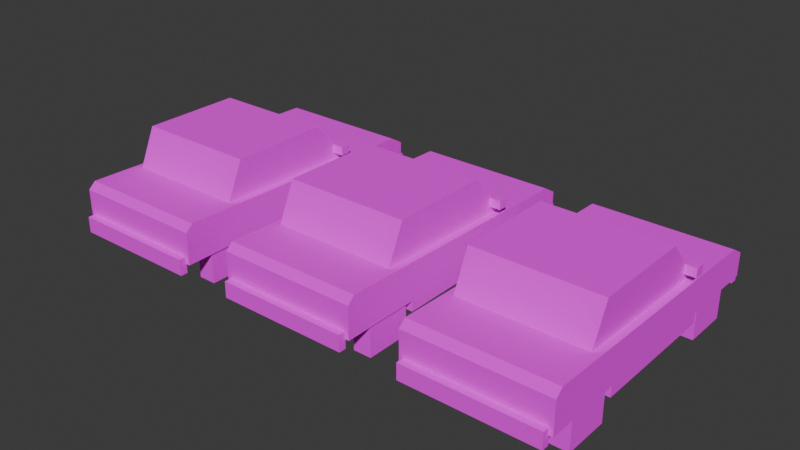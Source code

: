 # Source: car.blend  (saved by Blender 5.2.45; exported with 4.5.12 LTS)
import bpy
from mathutils import Matrix  # noqa: F401  (used for matrix-valued properties, if any)

bpy.ops.wm.read_factory_settings(use_empty=True)
scene = bpy.context.scene
scene.name = 'Scene'

# ---- collections
col_collection = bpy.data.collections.new('Collection'); scene.collection.children.link(col_collection)
col_bloxov = bpy.data.collections.new('Bloxov'); scene.collection.children.link(col_bloxov)

# ---- images (referenced by path relative to the original .blend; pixels are not part of the script)
import os
ASSET_DIR = os.environ.get("B2B_ASSET_DIR", "")  # directory of the original .blend (textures are referenced by path, not embedded)
HERE = os.path.dirname(os.path.abspath(__file__))  # packed textures are extracted next to this script under _unpacked/

def load_image(name, relpath, width, height, colorspace="sRGB"):
    """Load a texture the original file referenced (path relative to the .blend, or extracted next to this script)."""
    p = next((c for c in (os.path.join(HERE, relpath), os.path.join(ASSET_DIR, relpath)) if relpath and os.path.exists(c)), "")
    if p:
        img = bpy.data.images.load(p, check_existing=True)
        img.name = name
    else:  # same state as the original file: an image datablock whose file is absent (Cycles renders it pink)
        img = bpy.data.images.new(name, width, height)
        img.source = "FILE"
        img.filepath = "//" + (relpath or name)
    img.colorspace_settings.name = colorspace
    return img
img_car_red = load_image('car_red', 'textures/car_red.png', 1024, 1024, 'sRGB')
img_car_blue = load_image('car_blue', 'textures/car_blue.png', 1024, 1024, 'sRGB')
img_car_rust = load_image('car_rust', 'textures/car_rust.png', 1024, 1024, 'sRGB')

# ---- materials (node trees are filled in below, after node groups)
mat_car_red_mat = bpy.data.materials.new('car_red_mat')
mat_car_red_mat.diffuse_color = (0.6902, 0.2275, 0.1804, 1.0)
mat_car_blue_mat = bpy.data.materials.new('car_blue_mat')
mat_car_blue_mat.diffuse_color = (0.2431, 0.4275, 0.549, 1.0)
mat_car_rust_mat = bpy.data.materials.new('car_rust_mat')
mat_car_rust_mat.diffuse_color = (0.5412, 0.2471, 0.1216, 1.0)

# ---- material node trees
mat_car_red_mat.use_nodes = True; mat_car_red_mat.node_tree.nodes.clear()
_N = mat_car_red_mat.node_tree.nodes; _L = mat_car_red_mat.node_tree.links
n0 = _N.new('ShaderNodeBsdfPrincipled'); n0.name = 'Principled BSDF'; n0.location = (-200, 100)
n0.inputs[2].default_value = 1.0
n0.inputs[10].default_value = 0.005
n1 = _N.new('ShaderNodeOutputMaterial'); n1.name = 'Material Output'; n1.location = (200, 100)
n2 = _N.new('ShaderNodeTexImage'); n2.name = 'Image Texture'; n2.location = (-500, 100)
n2.image = img_car_red
n2.interpolation = 'Closest'
_L.new(n0.outputs[0], n1.inputs[0])
_L.new(n2.outputs[0], n0.inputs[0])
n1.is_active_output = True
mat_car_blue_mat.use_nodes = True; mat_car_blue_mat.node_tree.nodes.clear()
_N = mat_car_blue_mat.node_tree.nodes; _L = mat_car_blue_mat.node_tree.links
n0 = _N.new('ShaderNodeBsdfPrincipled'); n0.name = 'Principled BSDF'; n0.location = (-200, 100)
n0.inputs[2].default_value = 1.0
n0.inputs[10].default_value = 0.005
n1 = _N.new('ShaderNodeOutputMaterial'); n1.name = 'Material Output'; n1.location = (200, 100)
n2 = _N.new('ShaderNodeTexImage'); n2.name = 'Image Texture'; n2.location = (-500, 100)
n2.image = img_car_blue
n2.interpolation = 'Closest'
_L.new(n0.outputs[0], n1.inputs[0])
_L.new(n2.outputs[0], n0.inputs[0])
n1.is_active_output = True
mat_car_rust_mat.use_nodes = True; mat_car_rust_mat.node_tree.nodes.clear()
_N = mat_car_rust_mat.node_tree.nodes; _L = mat_car_rust_mat.node_tree.links
n0 = _N.new('ShaderNodeBsdfPrincipled'); n0.name = 'Principled BSDF'; n0.location = (-200, 100)
n0.inputs[2].default_value = 1.0
n0.inputs[10].default_value = 0.005
n1 = _N.new('ShaderNodeOutputMaterial'); n1.name = 'Material Output'; n1.location = (200, 100)
n2 = _N.new('ShaderNodeTexImage'); n2.name = 'Image Texture'; n2.location = (-500, 100)
n2.image = img_car_rust
n2.interpolation = 'Closest'
_L.new(n0.outputs[0], n1.inputs[0])
_L.new(n2.outputs[0], n0.inputs[0])
n1.is_active_output = True

# ---- world
world_world = bpy.data.worlds.new('World'); scene.world = world_world
world_world.use_nodes = True; world_world.node_tree.nodes.clear()
_N = world_world.node_tree.nodes; _L = world_world.node_tree.links
n0 = _N.new('ShaderNodeOutputWorld'); n0.name = 'World Output'; n0.location = (200, 100)
n1 = _N.new('ShaderNodeBackground'); n1.name = 'Background'; n1.location = (-200, 100)
n1.inputs[0].default_value = (0.05088, 0.05088, 0.05088, 1.0)
_L.new(n1.outputs[0], n0.inputs[0])
n0.is_active_output = True
world_world.color = (0.05088, 0.05088, 0.05088)
world_world.sun_shadow_jitter_overblur = 0.0

# ---- meshes
me_ref_player = bpy.data.meshes.new('REF_Player')
me_ref_player.from_pydata([(-0.4, -0.4, 0.0), (-0.4, -0.4, 1.8), (-0.4, 0.4, 0.0), (-0.4, 0.4, 1.8), (0.4, -0.4, 0.0), (0.4, -0.4, 1.8), (0.4, 0.4, 0.0), (0.4, 0.4, 1.8)], [], [(0, 1, 3, 2), (2, 3, 7, 6), (6, 7, 5, 4), (4, 5, 1, 0), (2, 6, 4, 0), (7, 3, 1, 5)])
me_ref_player.update()
me_car_red = bpy.data.meshes.new('car_red')
me_car_red.from_pydata([(-0.95, -2.0, 0.42), (-0.95, 2.0, 0.42), (-0.95, 2.0, 0.74), (-0.95, 1.8, 0.86), (-0.95, -1.9, 0.95), (-0.95, -2.0, 0.86), (0.95, -2.0, 0.42), (0.95, 2.0, 0.42), (0.95, 2.0, 0.74), (0.95, 1.8, 0.86), (0.95, -1.9, 0.95), (0.95, -2.0, 0.86), (-0.95, -0.92, 0.28), (-0.95, -0.92, 0.42), (-0.95, 0.92, 0.28), (-0.95, 0.92, 0.42), (0.95, -0.92, 0.28), (0.95, -0.92, 0.42), (0.95, 0.92, 0.28), (0.95, 0.92, 0.42), (-0.85, -1.25, 0.85), (-0.85, 0.95, 0.85), (-0.85, 0.4, 1.45), (-0.85, -0.98, 1.45), (0.85, -1.25, 0.85), (0.85, 0.95, 0.85), (0.85, 0.4, 1.45), (0.85, -0.98, 1.45), (-0.9, -2.1, 0.3), (-0.9, -2.1, 0.52), (-0.9, -2.0, 0.3), (-0.9, -2.0, 0.52), (0.9, -2.1, 0.3), (0.9, -2.1, 0.52), (0.9, -2.0, 0.3), (0.9, -2.0, 0.52), (-1.0, 0.7, 0.98), (-1.0, 0.7, 1.1), (-1.0, 0.84, 0.98), (-1.0, 0.84, 1.1), (-0.85, 0.7, 0.98), (-0.85, 0.7, 1.1), (-0.85, 0.84, 0.98), (-0.85, 0.84, 1.1), (-0.9, 2.0, 0.3), (-0.9, 2.0, 0.52), (-0.9, 2.1, 0.3), (-0.9, 2.1, 0.52), (0.9, 2.0, 0.3), (0.9, 2.0, 0.52), (0.9, 2.1, 0.3), (0.9, 2.1, 0.52), (0.85, 0.7, 0.98), (0.85, 0.7, 1.1), (0.85, 0.84, 0.98), (0.85, 0.84, 1.1), (1.0, 0.7, 0.98), (1.0, 0.7, 1.1), (1.0, 0.84, 0.98), (1.0, 0.84, 1.1), (-0.93, -1.63, 0.0), (-0.93, -1.63, 0.62), (-0.93, -1.01, 0.0), (-0.93, -1.01, 0.62), (-0.68, -1.63, 0.0), (-0.68, -1.63, 0.62), (-0.68, -1.01, 0.0), (-0.68, -1.01, 0.62), (0.68, -1.63, 0.0), (0.68, -1.63, 0.62), (0.68, -1.01, 0.0), (0.68, -1.01, 0.62), (0.93, -1.63, 0.0), (0.93, -1.63, 0.62), (0.93, -1.01, 0.0), (0.93, -1.01, 0.62), (-0.93, 1.01, 0.0), (-0.93, 1.01, 0.62), (-0.93, 1.63, 0.0), (-0.93, 1.63, 0.62), (-0.68, 1.01, 0.0), (-0.68, 1.01, 0.62), (-0.68, 1.63, 0.0), (-0.68, 1.63, 0.62), (0.68, 1.01, 0.0), (0.68, 1.01, 0.62), (0.68, 1.63, 0.0), (0.68, 1.63, 0.62), (0.93, 1.01, 0.0), (0.93, 1.01, 0.62), (0.93, 1.63, 0.0), (0.93, 1.63, 0.62)], [], [(6, 7, 8, 9, 10, 11), (5, 4, 3, 2, 1, 0), (0, 1, 7, 6), (1, 2, 8, 7), (2, 3, 9, 8), (3, 4, 10, 9), (4, 5, 11, 10), (5, 0, 6, 11), (12, 13, 15, 14), (14, 15, 19, 18), (18, 19, 17, 16), (16, 17, 13, 12), (14, 18, 16, 12), (19, 15, 13, 17), (24, 25, 26, 27), (23, 22, 21, 20), (20, 21, 25, 24), (21, 22, 26, 25), (22, 23, 27, 26), (23, 20, 24, 27), (28, 29, 31, 30), (30, 31, 35, 34), (34, 35, 33, 32), (32, 33, 29, 28), (30, 34, 32, 28), (35, 31, 29, 33), (36, 37, 39, 38), (38, 39, 43, 42), (42, 43, 41, 40), (40, 41, 37, 36), (38, 42, 40, 36), (43, 39, 37, 41), (44, 45, 47, 46), (46, 47, 51, 50), (50, 51, 49, 48), (48, 49, 45, 44), (46, 50, 48, 44), (51, 47, 45, 49), (52, 53, 55, 54), (54, 55, 59, 58), (58, 59, 57, 56), (56, 57, 53, 52), (54, 58, 56, 52), (59, 55, 53, 57), (60, 61, 63, 62), (62, 63, 67, 66), (66, 67, 65, 64), (64, 65, 61, 60), (62, 66, 64, 60), (67, 63, 61, 65), (68, 69, 71, 70), (70, 71, 75, 74), (74, 75, 73, 72), (72, 73, 69, 68), (70, 74, 72, 68), (75, 71, 69, 73), (76, 77, 79, 78), (78, 79, 83, 82), (82, 83, 81, 80), (80, 81, 77, 76), (78, 82, 80, 76), (83, 79, 77, 81), (84, 85, 87, 86), (86, 87, 91, 90), (90, 91, 89, 88), (88, 89, 85, 84), (86, 90, 88, 84), (91, 87, 85, 89)])
_uv = me_car_red.uv_layers.new(name='UVMap')
_uv.uv.foreach_set('vector', [0.013, 0.05257, 0.512, 0.05257, 0.512, 0.09249, 0.487, 0.1075, 0.02547, 0.1187, 0.013, 0.1075, 0.512, 0.1075, 0.4995, 0.1187, 0.03795, 0.1075, 0.013, 0.09249, 0.013, 0.05257, 0.512, 0.05257, 0.325, 0.4812, 0.325, 0.4812, 0.325, 0.4812, 0.325, 0.4812, 0.2373, 0.2869, 0.2373, 0.3268, 0.0002375, 0.3268, 0.0002375, 0.2869, 0.5471, 0.5125, 0.5471, 0.4875, 0.7841, 0.4875, 0.7841, 0.5125, 0.5471, 0.487, 0.5471, 0.02546, 0.7841, 0.02546, 0.7841, 0.487, 0.5471, 0.02499, 0.5471, 0.01251, 0.7841, 0.01251, 0.7841, 0.02499, 0.258, 0.3418, 0.258, 0.2869, 0.4951, 0.2869, 0.4951, 0.3418, 0.3773, 0.03502, 0.3773, 0.05248, 0.1477, 0.05248, 0.1477, 0.03502, 0.2373, 0.2694, 0.2373, 0.2869, 0.0002375, 0.2869, 0.0002375, 0.2694, 0.3773, 0.03502, 0.3773, 0.05248, 0.1477, 0.05248, 0.1477, 0.03502, 0.4951, 0.2694, 0.4951, 0.2869, 0.258, 0.2869, 0.258, 0.2694, 0.325, 0.4812, 0.325, 0.4812, 0.325, 0.4812, 0.325, 0.4812, 0.7841, 0.3773, 0.5471, 0.3773, 0.5471, 0.1477, 0.7841, 0.1477, 0.1065, 0.1063, 0.381, 0.1063, 0.3123, 0.1812, 0.1402, 0.1812, 0.3848, 0.1812, 0.2127, 0.1812, 0.144, 0.1063, 0.4185, 0.1063, 0.325, 0.4812, 0.325, 0.4812, 0.325, 0.4812, 0.325, 0.4812, 0.2248, 0.3407, 0.2248, 0.4155, 0.01271, 0.4155, 0.01271, 0.3407, 0.5596, 0.3123, 0.5596, 0.1402, 0.7717, 0.1402, 0.7717, 0.3123, 0.2705, 0.4155, 0.2705, 0.3407, 0.4826, 0.3407, 0.4826, 0.4155, 0.1593, 0.4688, 0.1593, 0.4962, 0.1593, 0.4962, 0.1593, 0.4688, 0.1594, 0.4688, 0.1594, 0.4962, 0.2702, 0.4962, 0.2702, 0.4688, 0.2704, 0.4688, 0.2704, 0.4962, 0.2704, 0.4962, 0.2704, 0.4688, 0.2702, 0.4688, 0.2702, 0.4962, 0.1594, 0.4962, 0.1594, 0.4688, 0.1594, 0.5273, 0.2702, 0.5273, 0.2702, 0.5273, 0.1594, 0.5273, 0.2702, 0.5273, 0.1594, 0.5273, 0.1594, 0.5273, 0.2702, 0.5273, 0.325, 0.4812, 0.325, 0.4812, 0.325, 0.4812, 0.325, 0.4812, 0.325, 0.4812, 0.325, 0.4812, 0.325, 0.4812, 0.325, 0.4812, 0.325, 0.4812, 0.325, 0.4812, 0.325, 0.4812, 0.325, 0.4812, 0.325, 0.4812, 0.325, 0.4812, 0.325, 0.4812, 0.325, 0.4812, 0.325, 0.4812, 0.325, 0.4812, 0.325, 0.4812, 0.325, 0.4812, 0.325, 0.4812, 0.325, 0.4812, 0.325, 0.4812, 0.325, 0.4812, 0.1593, 0.4688, 0.1593, 0.4962, 0.1593, 0.4962, 0.1593, 0.4688, 0.1594, 0.4688, 0.1594, 0.4962, 0.2702, 0.4962, 0.2702, 0.4688, 0.2704, 0.4688, 0.2704, 0.4962, 0.2704, 0.4962, 0.2704, 0.4688, 0.2702, 0.4688, 0.2702, 0.4962, 0.1594, 0.4962, 0.1594, 0.4688, 0.1594, 0.5273, 0.2702, 0.5273, 0.2702, 0.5273, 0.1594, 0.5273, 0.2702, 0.5273, 0.1594, 0.5273, 0.1594, 0.5273, 0.2702, 0.5273, 0.325, 0.4812, 0.325, 0.4812, 0.325, 0.4812, 0.325, 0.4812, 0.325, 0.4812, 0.325, 0.4812, 0.325, 0.4812, 0.325, 0.4812, 0.325, 0.4812, 0.325, 0.4812, 0.325, 0.4812, 0.325, 0.4812, 0.325, 0.4812, 0.325, 0.4812, 0.325, 0.4812, 0.325, 0.4812, 0.325, 0.4812, 0.325, 0.4812, 0.325, 0.4812, 0.325, 0.4812, 0.325, 0.4812, 0.325, 0.4812, 0.325, 0.4812, 0.325, 0.4812, 0.02383, 0.4926, 0.02383, 0.5699, 0.1012, 0.5699, 0.1012, 0.4926, 0.00625, 0.475, 0.00625, 0.475, 0.00625, 0.475, 0.00625, 0.475, 0.1012, 0.4926, 0.1012, 0.5699, 0.02383, 0.5699, 0.02383, 0.4926, 0.00625, 0.475, 0.00625, 0.475, 0.00625, 0.475, 0.00625, 0.475, 0.00625, 0.475, 0.00625, 0.475, 0.00625, 0.475, 0.00625, 0.475, 0.00625, 0.475, 0.00625, 0.475, 0.00625, 0.475, 0.00625, 0.475, 0.02383, 0.4926, 0.02383, 0.5699, 0.1012, 0.5699, 0.1012, 0.4926, 0.00625, 0.475, 0.00625, 0.475, 0.00625, 0.475, 0.00625, 0.475, 0.1012, 0.4926, 0.1012, 0.5699, 0.02383, 0.5699, 0.02383, 0.4926, 0.00625, 0.475, 0.00625, 0.475, 0.00625, 0.475, 0.00625, 0.475, 0.00625, 0.475, 0.00625, 0.475, 0.00625, 0.475, 0.00625, 0.475, 0.00625, 0.475, 0.00625, 0.475, 0.00625, 0.475, 0.00625, 0.475, 0.02383, 0.4926, 0.02383, 0.5699, 0.1012, 0.5699, 0.1012, 0.4926, 0.00625, 0.475, 0.00625, 0.475, 0.00625, 0.475, 0.00625, 0.475, 0.1012, 0.4926, 0.1012, 0.5699, 0.02383, 0.5699, 0.02383, 0.4926, 0.00625, 0.475, 0.00625, 0.475, 0.00625, 0.475, 0.00625, 0.475, 0.00625, 0.475, 0.00625, 0.475, 0.00625, 0.475, 0.00625, 0.475, 0.00625, 0.475, 0.00625, 0.475, 0.00625, 0.475, 0.00625, 0.475, 0.02383, 0.4926, 0.02383, 0.5699, 0.1012, 0.5699, 0.1012, 0.4926, 0.00625, 0.475, 0.00625, 0.475, 0.00625, 0.475, 0.00625, 0.475, 0.1012, 0.4926, 0.1012, 0.5699, 0.02383, 0.5699, 0.02383, 0.4926, 0.00625, 0.475, 0.00625, 0.475, 0.00625, 0.475, 0.00625, 0.475, 0.00625, 0.475, 0.00625, 0.475, 0.00625, 0.475, 0.00625, 0.475, 0.00625, 0.475, 0.00625, 0.475, 0.00625, 0.475, 0.00625, 0.475])
me_car_red.materials.append(mat_car_red_mat)
me_car_red.update()
me_car_blue = bpy.data.meshes.new('car_blue')
me_car_blue.from_pydata([(-0.95, -2.0, 0.42), (-0.95, 2.0, 0.42), (-0.95, 2.0, 0.74), (-0.95, 1.8, 0.86), (-0.95, -1.9, 0.95), (-0.95, -2.0, 0.86), (0.95, -2.0, 0.42), (0.95, 2.0, 0.42), (0.95, 2.0, 0.74), (0.95, 1.8, 0.86), (0.95, -1.9, 0.95), (0.95, -2.0, 0.86), (-0.95, -0.92, 0.28), (-0.95, -0.92, 0.42), (-0.95, 0.92, 0.28), (-0.95, 0.92, 0.42), (0.95, -0.92, 0.28), (0.95, -0.92, 0.42), (0.95, 0.92, 0.28), (0.95, 0.92, 0.42), (-0.85, -1.25, 0.85), (-0.85, 0.95, 0.85), (-0.85, 0.4, 1.45), (-0.85, -0.98, 1.45), (0.85, -1.25, 0.85), (0.85, 0.95, 0.85), (0.85, 0.4, 1.45), (0.85, -0.98, 1.45), (-0.9, -2.1, 0.3), (-0.9, -2.1, 0.52), (-0.9, -2.0, 0.3), (-0.9, -2.0, 0.52), (0.9, -2.1, 0.3), (0.9, -2.1, 0.52), (0.9, -2.0, 0.3), (0.9, -2.0, 0.52), (-1.0, 0.7, 0.98), (-1.0, 0.7, 1.1), (-1.0, 0.84, 0.98), (-1.0, 0.84, 1.1), (-0.85, 0.7, 0.98), (-0.85, 0.7, 1.1), (-0.85, 0.84, 0.98), (-0.85, 0.84, 1.1), (-0.9, 2.0, 0.3), (-0.9, 2.0, 0.52), (-0.9, 2.1, 0.3), (-0.9, 2.1, 0.52), (0.9, 2.0, 0.3), (0.9, 2.0, 0.52), (0.9, 2.1, 0.3), (0.9, 2.1, 0.52), (0.85, 0.7, 0.98), (0.85, 0.7, 1.1), (0.85, 0.84, 0.98), (0.85, 0.84, 1.1), (1.0, 0.7, 0.98), (1.0, 0.7, 1.1), (1.0, 0.84, 0.98), (1.0, 0.84, 1.1), (-0.93, -1.63, 0.0), (-0.93, -1.63, 0.62), (-0.93, -1.01, 0.0), (-0.93, -1.01, 0.62), (-0.68, -1.63, 0.0), (-0.68, -1.63, 0.62), (-0.68, -1.01, 0.0), (-0.68, -1.01, 0.62), (0.68, -1.63, 0.0), (0.68, -1.63, 0.62), (0.68, -1.01, 0.0), (0.68, -1.01, 0.62), (0.93, -1.63, 0.0), (0.93, -1.63, 0.62), (0.93, -1.01, 0.0), (0.93, -1.01, 0.62), (-0.93, 1.01, 0.0), (-0.93, 1.01, 0.62), (-0.93, 1.63, 0.0), (-0.93, 1.63, 0.62), (-0.68, 1.01, 0.0), (-0.68, 1.01, 0.62), (-0.68, 1.63, 0.0), (-0.68, 1.63, 0.62), (0.68, 1.01, 0.0), (0.68, 1.01, 0.62), (0.68, 1.63, 0.0), (0.68, 1.63, 0.62), (0.93, 1.01, 0.0), (0.93, 1.01, 0.62), (0.93, 1.63, 0.0), (0.93, 1.63, 0.62)], [], [(6, 7, 8, 9, 10, 11), (5, 4, 3, 2, 1, 0), (0, 1, 7, 6), (1, 2, 8, 7), (2, 3, 9, 8), (3, 4, 10, 9), (4, 5, 11, 10), (5, 0, 6, 11), (12, 13, 15, 14), (14, 15, 19, 18), (18, 19, 17, 16), (16, 17, 13, 12), (14, 18, 16, 12), (19, 15, 13, 17), (24, 25, 26, 27), (23, 22, 21, 20), (20, 21, 25, 24), (21, 22, 26, 25), (22, 23, 27, 26), (23, 20, 24, 27), (28, 29, 31, 30), (30, 31, 35, 34), (34, 35, 33, 32), (32, 33, 29, 28), (30, 34, 32, 28), (35, 31, 29, 33), (36, 37, 39, 38), (38, 39, 43, 42), (42, 43, 41, 40), (40, 41, 37, 36), (38, 42, 40, 36), (43, 39, 37, 41), (44, 45, 47, 46), (46, 47, 51, 50), (50, 51, 49, 48), (48, 49, 45, 44), (46, 50, 48, 44), (51, 47, 45, 49), (52, 53, 55, 54), (54, 55, 59, 58), (58, 59, 57, 56), (56, 57, 53, 52), (54, 58, 56, 52), (59, 55, 53, 57), (60, 61, 63, 62), (62, 63, 67, 66), (66, 67, 65, 64), (64, 65, 61, 60), (62, 66, 64, 60), (67, 63, 61, 65), (68, 69, 71, 70), (70, 71, 75, 74), (74, 75, 73, 72), (72, 73, 69, 68), (70, 74, 72, 68), (75, 71, 69, 73), (76, 77, 79, 78), (78, 79, 83, 82), (82, 83, 81, 80), (80, 81, 77, 76), (78, 82, 80, 76), (83, 79, 77, 81), (84, 85, 87, 86), (86, 87, 91, 90), (90, 91, 89, 88), (88, 89, 85, 84), (86, 90, 88, 84), (91, 87, 85, 89)])
_uv = me_car_blue.uv_layers.new(name='UVMap')
_uv.uv.foreach_set('vector', [0.013, 0.05257, 0.512, 0.05257, 0.512, 0.09249, 0.487, 0.1075, 0.02547, 0.1187, 0.013, 0.1075, 0.512, 0.1075, 0.4995, 0.1187, 0.03795, 0.1075, 0.013, 0.09249, 0.013, 0.05257, 0.512, 0.05257, 0.325, 0.4812, 0.325, 0.4812, 0.325, 0.4812, 0.325, 0.4812, 0.2373, 0.2869, 0.2373, 0.3268, 0.0002375, 0.3268, 0.0002375, 0.2869, 0.5471, 0.5125, 0.5471, 0.4875, 0.7841, 0.4875, 0.7841, 0.5125, 0.5471, 0.487, 0.5471, 0.02546, 0.7841, 0.02546, 0.7841, 0.487, 0.5471, 0.02499, 0.5471, 0.01251, 0.7841, 0.01251, 0.7841, 0.02499, 0.258, 0.3418, 0.258, 0.2869, 0.4951, 0.2869, 0.4951, 0.3418, 0.3773, 0.03502, 0.3773, 0.05248, 0.1477, 0.05248, 0.1477, 0.03502, 0.2373, 0.2694, 0.2373, 0.2869, 0.0002375, 0.2869, 0.0002375, 0.2694, 0.3773, 0.03502, 0.3773, 0.05248, 0.1477, 0.05248, 0.1477, 0.03502, 0.4951, 0.2694, 0.4951, 0.2869, 0.258, 0.2869, 0.258, 0.2694, 0.325, 0.4812, 0.325, 0.4812, 0.325, 0.4812, 0.325, 0.4812, 0.7841, 0.3773, 0.5471, 0.3773, 0.5471, 0.1477, 0.7841, 0.1477, 0.1065, 0.1063, 0.381, 0.1063, 0.3123, 0.1812, 0.1402, 0.1812, 0.3848, 0.1812, 0.2127, 0.1812, 0.144, 0.1063, 0.4185, 0.1063, 0.325, 0.4812, 0.325, 0.4812, 0.325, 0.4812, 0.325, 0.4812, 0.2248, 0.3407, 0.2248, 0.4155, 0.01271, 0.4155, 0.01271, 0.3407, 0.5596, 0.3123, 0.5596, 0.1402, 0.7717, 0.1402, 0.7717, 0.3123, 0.2705, 0.4155, 0.2705, 0.3407, 0.4826, 0.3407, 0.4826, 0.4155, 0.1593, 0.4688, 0.1593, 0.4962, 0.1593, 0.4962, 0.1593, 0.4688, 0.1594, 0.4688, 0.1594, 0.4962, 0.2702, 0.4962, 0.2702, 0.4688, 0.2704, 0.4688, 0.2704, 0.4962, 0.2704, 0.4962, 0.2704, 0.4688, 0.2702, 0.4688, 0.2702, 0.4962, 0.1594, 0.4962, 0.1594, 0.4688, 0.1594, 0.5273, 0.2702, 0.5273, 0.2702, 0.5273, 0.1594, 0.5273, 0.2702, 0.5273, 0.1594, 0.5273, 0.1594, 0.5273, 0.2702, 0.5273, 0.325, 0.4812, 0.325, 0.4812, 0.325, 0.4812, 0.325, 0.4812, 0.325, 0.4812, 0.325, 0.4812, 0.325, 0.4812, 0.325, 0.4812, 0.325, 0.4812, 0.325, 0.4812, 0.325, 0.4812, 0.325, 0.4812, 0.325, 0.4812, 0.325, 0.4812, 0.325, 0.4812, 0.325, 0.4812, 0.325, 0.4812, 0.325, 0.4812, 0.325, 0.4812, 0.325, 0.4812, 0.325, 0.4812, 0.325, 0.4812, 0.325, 0.4812, 0.325, 0.4812, 0.1593, 0.4688, 0.1593, 0.4962, 0.1593, 0.4962, 0.1593, 0.4688, 0.1594, 0.4688, 0.1594, 0.4962, 0.2702, 0.4962, 0.2702, 0.4688, 0.2704, 0.4688, 0.2704, 0.4962, 0.2704, 0.4962, 0.2704, 0.4688, 0.2702, 0.4688, 0.2702, 0.4962, 0.1594, 0.4962, 0.1594, 0.4688, 0.1594, 0.5273, 0.2702, 0.5273, 0.2702, 0.5273, 0.1594, 0.5273, 0.2702, 0.5273, 0.1594, 0.5273, 0.1594, 0.5273, 0.2702, 0.5273, 0.325, 0.4812, 0.325, 0.4812, 0.325, 0.4812, 0.325, 0.4812, 0.325, 0.4812, 0.325, 0.4812, 0.325, 0.4812, 0.325, 0.4812, 0.325, 0.4812, 0.325, 0.4812, 0.325, 0.4812, 0.325, 0.4812, 0.325, 0.4812, 0.325, 0.4812, 0.325, 0.4812, 0.325, 0.4812, 0.325, 0.4812, 0.325, 0.4812, 0.325, 0.4812, 0.325, 0.4812, 0.325, 0.4812, 0.325, 0.4812, 0.325, 0.4812, 0.325, 0.4812, 0.02383, 0.4926, 0.02383, 0.5699, 0.1012, 0.5699, 0.1012, 0.4926, 0.00625, 0.475, 0.00625, 0.475, 0.00625, 0.475, 0.00625, 0.475, 0.1012, 0.4926, 0.1012, 0.5699, 0.02383, 0.5699, 0.02383, 0.4926, 0.00625, 0.475, 0.00625, 0.475, 0.00625, 0.475, 0.00625, 0.475, 0.00625, 0.475, 0.00625, 0.475, 0.00625, 0.475, 0.00625, 0.475, 0.00625, 0.475, 0.00625, 0.475, 0.00625, 0.475, 0.00625, 0.475, 0.02383, 0.4926, 0.02383, 0.5699, 0.1012, 0.5699, 0.1012, 0.4926, 0.00625, 0.475, 0.00625, 0.475, 0.00625, 0.475, 0.00625, 0.475, 0.1012, 0.4926, 0.1012, 0.5699, 0.02383, 0.5699, 0.02383, 0.4926, 0.00625, 0.475, 0.00625, 0.475, 0.00625, 0.475, 0.00625, 0.475, 0.00625, 0.475, 0.00625, 0.475, 0.00625, 0.475, 0.00625, 0.475, 0.00625, 0.475, 0.00625, 0.475, 0.00625, 0.475, 0.00625, 0.475, 0.02383, 0.4926, 0.02383, 0.5699, 0.1012, 0.5699, 0.1012, 0.4926, 0.00625, 0.475, 0.00625, 0.475, 0.00625, 0.475, 0.00625, 0.475, 0.1012, 0.4926, 0.1012, 0.5699, 0.02383, 0.5699, 0.02383, 0.4926, 0.00625, 0.475, 0.00625, 0.475, 0.00625, 0.475, 0.00625, 0.475, 0.00625, 0.475, 0.00625, 0.475, 0.00625, 0.475, 0.00625, 0.475, 0.00625, 0.475, 0.00625, 0.475, 0.00625, 0.475, 0.00625, 0.475, 0.02383, 0.4926, 0.02383, 0.5699, 0.1012, 0.5699, 0.1012, 0.4926, 0.00625, 0.475, 0.00625, 0.475, 0.00625, 0.475, 0.00625, 0.475, 0.1012, 0.4926, 0.1012, 0.5699, 0.02383, 0.5699, 0.02383, 0.4926, 0.00625, 0.475, 0.00625, 0.475, 0.00625, 0.475, 0.00625, 0.475, 0.00625, 0.475, 0.00625, 0.475, 0.00625, 0.475, 0.00625, 0.475, 0.00625, 0.475, 0.00625, 0.475, 0.00625, 0.475, 0.00625, 0.475])
me_car_blue.materials.append(mat_car_blue_mat)
me_car_blue.update()
me_car_rust = bpy.data.meshes.new('car_rust')
me_car_rust.from_pydata([(-0.95, -2.0, 0.42), (-0.95, 2.0, 0.42), (-0.95, 2.0, 0.74), (-0.95, 1.8, 0.86), (-0.95, -1.9, 0.95), (-0.95, -2.0, 0.86), (0.95, -2.0, 0.42), (0.95, 2.0, 0.42), (0.95, 2.0, 0.74), (0.95, 1.8, 0.86), (0.95, -1.9, 0.95), (0.95, -2.0, 0.86), (-0.95, -0.92, 0.28), (-0.95, -0.92, 0.42), (-0.95, 0.92, 0.28), (-0.95, 0.92, 0.42), (0.95, -0.92, 0.28), (0.95, -0.92, 0.42), (0.95, 0.92, 0.28), (0.95, 0.92, 0.42), (-0.85, -1.25, 0.85), (-0.85, 0.95, 0.85), (-0.85, 0.4, 1.45), (-0.85, -0.98, 1.45), (0.85, -1.25, 0.85), (0.85, 0.95, 0.85), (0.85, 0.4, 1.45), (0.85, -0.98, 1.45), (-0.9, -2.1, 0.3), (-0.9, -2.1, 0.52), (-0.9, -2.0, 0.3), (-0.9, -2.0, 0.52), (0.9, -2.1, 0.3), (0.9, -2.1, 0.52), (0.9, -2.0, 0.3), (0.9, -2.0, 0.52), (-1.0, 0.7, 0.98), (-1.0, 0.7, 1.1), (-1.0, 0.84, 0.98), (-1.0, 0.84, 1.1), (-0.85, 0.7, 0.98), (-0.85, 0.7, 1.1), (-0.85, 0.84, 0.98), (-0.85, 0.84, 1.1), (-0.9, 2.0, 0.3), (-0.9, 2.0, 0.52), (-0.9, 2.1, 0.3), (-0.9, 2.1, 0.52), (0.9, 2.0, 0.3), (0.9, 2.0, 0.52), (0.9, 2.1, 0.3), (0.9, 2.1, 0.52), (0.85, 0.7, 0.98), (0.85, 0.7, 1.1), (0.85, 0.84, 0.98), (0.85, 0.84, 1.1), (1.0, 0.7, 0.98), (1.0, 0.7, 1.1), (1.0, 0.84, 0.98), (1.0, 0.84, 1.1), (-0.93, -1.63, 0.0), (-0.93, -1.63, 0.62), (-0.93, -1.01, 0.0), (-0.93, -1.01, 0.62), (-0.68, -1.63, 0.0), (-0.68, -1.63, 0.62), (-0.68, -1.01, 0.0), (-0.68, -1.01, 0.62), (0.68, -1.63, 0.0), (0.68, -1.63, 0.62), (0.68, -1.01, 0.0), (0.68, -1.01, 0.62), (0.93, -1.63, 0.0), (0.93, -1.63, 0.62), (0.93, -1.01, 0.0), (0.93, -1.01, 0.62), (-0.93, 1.01, 0.0), (-0.93, 1.01, 0.62), (-0.93, 1.63, 0.0), (-0.93, 1.63, 0.62), (-0.68, 1.01, 0.0), (-0.68, 1.01, 0.62), (-0.68, 1.63, 0.0), (-0.68, 1.63, 0.62), (0.68, 1.01, 0.0), (0.68, 1.01, 0.62), (0.68, 1.63, 0.0), (0.68, 1.63, 0.62), (0.93, 1.01, 0.0), (0.93, 1.01, 0.62), (0.93, 1.63, 0.0), (0.93, 1.63, 0.62)], [], [(6, 7, 8, 9, 10, 11), (5, 4, 3, 2, 1, 0), (0, 1, 7, 6), (1, 2, 8, 7), (2, 3, 9, 8), (3, 4, 10, 9), (4, 5, 11, 10), (5, 0, 6, 11), (12, 13, 15, 14), (14, 15, 19, 18), (18, 19, 17, 16), (16, 17, 13, 12), (14, 18, 16, 12), (19, 15, 13, 17), (24, 25, 26, 27), (23, 22, 21, 20), (20, 21, 25, 24), (21, 22, 26, 25), (22, 23, 27, 26), (23, 20, 24, 27), (28, 29, 31, 30), (30, 31, 35, 34), (34, 35, 33, 32), (32, 33, 29, 28), (30, 34, 32, 28), (35, 31, 29, 33), (36, 37, 39, 38), (38, 39, 43, 42), (42, 43, 41, 40), (40, 41, 37, 36), (38, 42, 40, 36), (43, 39, 37, 41), (44, 45, 47, 46), (46, 47, 51, 50), (50, 51, 49, 48), (48, 49, 45, 44), (46, 50, 48, 44), (51, 47, 45, 49), (52, 53, 55, 54), (54, 55, 59, 58), (58, 59, 57, 56), (56, 57, 53, 52), (54, 58, 56, 52), (59, 55, 53, 57), (60, 61, 63, 62), (62, 63, 67, 66), (66, 67, 65, 64), (64, 65, 61, 60), (62, 66, 64, 60), (67, 63, 61, 65), (68, 69, 71, 70), (70, 71, 75, 74), (74, 75, 73, 72), (72, 73, 69, 68), (70, 74, 72, 68), (75, 71, 69, 73), (76, 77, 79, 78), (78, 79, 83, 82), (82, 83, 81, 80), (80, 81, 77, 76), (78, 82, 80, 76), (83, 79, 77, 81), (84, 85, 87, 86), (86, 87, 91, 90), (90, 91, 89, 88), (88, 89, 85, 84), (86, 90, 88, 84), (91, 87, 85, 89)])
_uv = me_car_rust.uv_layers.new(name='UVMap')
_uv.uv.foreach_set('vector', [0.013, 0.05257, 0.512, 0.05257, 0.512, 0.09249, 0.487, 0.1075, 0.02547, 0.1187, 0.013, 0.1075, 0.512, 0.1075, 0.4995, 0.1187, 0.03795, 0.1075, 0.013, 0.09249, 0.013, 0.05257, 0.512, 0.05257, 0.325, 0.4812, 0.325, 0.4812, 0.325, 0.4812, 0.325, 0.4812, 0.2373, 0.2869, 0.2373, 0.3268, 0.0002375, 0.3268, 0.0002375, 0.2869, 0.5471, 0.5125, 0.5471, 0.4875, 0.7841, 0.4875, 0.7841, 0.5125, 0.5471, 0.487, 0.5471, 0.02546, 0.7841, 0.02546, 0.7841, 0.487, 0.5471, 0.02499, 0.5471, 0.01251, 0.7841, 0.01251, 0.7841, 0.02499, 0.258, 0.3418, 0.258, 0.2869, 0.4951, 0.2869, 0.4951, 0.3418, 0.3773, 0.03502, 0.3773, 0.05248, 0.1477, 0.05248, 0.1477, 0.03502, 0.2373, 0.2694, 0.2373, 0.2869, 0.0002375, 0.2869, 0.0002375, 0.2694, 0.3773, 0.03502, 0.3773, 0.05248, 0.1477, 0.05248, 0.1477, 0.03502, 0.4951, 0.2694, 0.4951, 0.2869, 0.258, 0.2869, 0.258, 0.2694, 0.325, 0.4812, 0.325, 0.4812, 0.325, 0.4812, 0.325, 0.4812, 0.7841, 0.3773, 0.5471, 0.3773, 0.5471, 0.1477, 0.7841, 0.1477, 0.1065, 0.1063, 0.381, 0.1063, 0.3123, 0.1812, 0.1402, 0.1812, 0.3848, 0.1812, 0.2127, 0.1812, 0.144, 0.1063, 0.4185, 0.1063, 0.325, 0.4812, 0.325, 0.4812, 0.325, 0.4812, 0.325, 0.4812, 0.2248, 0.3407, 0.2248, 0.4155, 0.01271, 0.4155, 0.01271, 0.3407, 0.5596, 0.3123, 0.5596, 0.1402, 0.7717, 0.1402, 0.7717, 0.3123, 0.2705, 0.4155, 0.2705, 0.3407, 0.4826, 0.3407, 0.4826, 0.4155, 0.1593, 0.4688, 0.1593, 0.4962, 0.1593, 0.4962, 0.1593, 0.4688, 0.1594, 0.4688, 0.1594, 0.4962, 0.2702, 0.4962, 0.2702, 0.4688, 0.2704, 0.4688, 0.2704, 0.4962, 0.2704, 0.4962, 0.2704, 0.4688, 0.2702, 0.4688, 0.2702, 0.4962, 0.1594, 0.4962, 0.1594, 0.4688, 0.1594, 0.5273, 0.2702, 0.5273, 0.2702, 0.5273, 0.1594, 0.5273, 0.2702, 0.5273, 0.1594, 0.5273, 0.1594, 0.5273, 0.2702, 0.5273, 0.325, 0.4812, 0.325, 0.4812, 0.325, 0.4812, 0.325, 0.4812, 0.325, 0.4812, 0.325, 0.4812, 0.325, 0.4812, 0.325, 0.4812, 0.325, 0.4812, 0.325, 0.4812, 0.325, 0.4812, 0.325, 0.4812, 0.325, 0.4812, 0.325, 0.4812, 0.325, 0.4812, 0.325, 0.4812, 0.325, 0.4812, 0.325, 0.4812, 0.325, 0.4812, 0.325, 0.4812, 0.325, 0.4812, 0.325, 0.4812, 0.325, 0.4812, 0.325, 0.4812, 0.1593, 0.4688, 0.1593, 0.4962, 0.1593, 0.4962, 0.1593, 0.4688, 0.1594, 0.4688, 0.1594, 0.4962, 0.2702, 0.4962, 0.2702, 0.4688, 0.2704, 0.4688, 0.2704, 0.4962, 0.2704, 0.4962, 0.2704, 0.4688, 0.2702, 0.4688, 0.2702, 0.4962, 0.1594, 0.4962, 0.1594, 0.4688, 0.1594, 0.5273, 0.2702, 0.5273, 0.2702, 0.5273, 0.1594, 0.5273, 0.2702, 0.5273, 0.1594, 0.5273, 0.1594, 0.5273, 0.2702, 0.5273, 0.325, 0.4812, 0.325, 0.4812, 0.325, 0.4812, 0.325, 0.4812, 0.325, 0.4812, 0.325, 0.4812, 0.325, 0.4812, 0.325, 0.4812, 0.325, 0.4812, 0.325, 0.4812, 0.325, 0.4812, 0.325, 0.4812, 0.325, 0.4812, 0.325, 0.4812, 0.325, 0.4812, 0.325, 0.4812, 0.325, 0.4812, 0.325, 0.4812, 0.325, 0.4812, 0.325, 0.4812, 0.325, 0.4812, 0.325, 0.4812, 0.325, 0.4812, 0.325, 0.4812, 0.02383, 0.4926, 0.02383, 0.5699, 0.1012, 0.5699, 0.1012, 0.4926, 0.00625, 0.475, 0.00625, 0.475, 0.00625, 0.475, 0.00625, 0.475, 0.1012, 0.4926, 0.1012, 0.5699, 0.02383, 0.5699, 0.02383, 0.4926, 0.00625, 0.475, 0.00625, 0.475, 0.00625, 0.475, 0.00625, 0.475, 0.00625, 0.475, 0.00625, 0.475, 0.00625, 0.475, 0.00625, 0.475, 0.00625, 0.475, 0.00625, 0.475, 0.00625, 0.475, 0.00625, 0.475, 0.02383, 0.4926, 0.02383, 0.5699, 0.1012, 0.5699, 0.1012, 0.4926, 0.00625, 0.475, 0.00625, 0.475, 0.00625, 0.475, 0.00625, 0.475, 0.1012, 0.4926, 0.1012, 0.5699, 0.02383, 0.5699, 0.02383, 0.4926, 0.00625, 0.475, 0.00625, 0.475, 0.00625, 0.475, 0.00625, 0.475, 0.00625, 0.475, 0.00625, 0.475, 0.00625, 0.475, 0.00625, 0.475, 0.00625, 0.475, 0.00625, 0.475, 0.00625, 0.475, 0.00625, 0.475, 0.02383, 0.4926, 0.02383, 0.5699, 0.1012, 0.5699, 0.1012, 0.4926, 0.00625, 0.475, 0.00625, 0.475, 0.00625, 0.475, 0.00625, 0.475, 0.1012, 0.4926, 0.1012, 0.5699, 0.02383, 0.5699, 0.02383, 0.4926, 0.00625, 0.475, 0.00625, 0.475, 0.00625, 0.475, 0.00625, 0.475, 0.00625, 0.475, 0.00625, 0.475, 0.00625, 0.475, 0.00625, 0.475, 0.00625, 0.475, 0.00625, 0.475, 0.00625, 0.475, 0.00625, 0.475, 0.02383, 0.4926, 0.02383, 0.5699, 0.1012, 0.5699, 0.1012, 0.4926, 0.00625, 0.475, 0.00625, 0.475, 0.00625, 0.475, 0.00625, 0.475, 0.1012, 0.4926, 0.1012, 0.5699, 0.02383, 0.5699, 0.02383, 0.4926, 0.00625, 0.475, 0.00625, 0.475, 0.00625, 0.475, 0.00625, 0.475, 0.00625, 0.475, 0.00625, 0.475, 0.00625, 0.475, 0.00625, 0.475, 0.00625, 0.475, 0.00625, 0.475, 0.00625, 0.475, 0.00625, 0.475])
me_car_rust.materials.append(mat_car_rust_mat)
me_car_rust.update()

# ---- objects
ob_ref_player = bpy.data.objects.new('REF_Player', me_ref_player)
ob_car_red = bpy.data.objects.new('car_red', me_car_red)
ob_car_blue = bpy.data.objects.new('car_blue', me_car_blue)
ob_car_rust = bpy.data.objects.new('car_rust', me_car_rust)

# ---- transforms, parenting, visibility, modifiers, constraints
ob_ref_player.location = (-1.6, 0.0, 0.0)
ob_ref_player.hide_render = True
ob_ref_player.display_type = 'WIRE'
ob_car_red.location = (0.0, 0.0, 0.0)
ob_car_blue.location = (2.6, 0.0, 0.0)
ob_car_rust.location = (5.2, 0.0, 0.0)

# ---- collection membership
col_bloxov.objects.link(ob_ref_player)
col_bloxov.objects.link(ob_car_red)
col_bloxov.objects.link(ob_car_blue)
col_bloxov.objects.link(ob_car_rust)

# ---- scene / render settings (as saved in the file)
scene.frame_start = 1; scene.frame_end = 250; scene.frame_set(1)
scene.render.engine = 'BLENDER_EEVEE_NEXT'
scene.render.bake_bias = 0.0
scene.render.bake_samples = 0
scene.render.compositor_device = 'GPU'
scene.eevee.use_volume_custom_range = False
scene.eevee.fast_gi_thickness_near = 0.1
scene.eevee.fast_gi_thickness_far = 0.0
scene.eevee.ray_tracing_options.screen_trace_thickness = 0.1
bpy.context.view_layer.update()

# ---- added for rendering (the .blend has no active camera and no usable light): camera, sun
cam_auto = bpy.data.cameras.new('AutoCamera')
cam_auto.lens = 50.0
cam_auto.sensor_width = 36.0
cam_auto.clip_end = 1000.0
ob_auto_camera = bpy.data.objects.new('AutoCamera', cam_auto)
scene.collection.objects.link(ob_auto_camera)
ob_auto_camera.location = (10.428, -9.3936, 6.9874)
ob_auto_camera.rotation_euler = (1.09748, -7.21219e-08, 0.694738)
scene.camera = ob_auto_camera
light_auto_sun = bpy.data.lights.new('AutoSun', 'SUN')
light_auto_sun.energy = 3.0
light_auto_sun.angle = 0.0523599
ob_auto_sun = bpy.data.objects.new('AutoSun', light_auto_sun)
scene.collection.objects.link(ob_auto_sun)
ob_auto_sun.rotation_euler = (0.872665, 0.174533, 0.523599)
bpy.context.view_layer.update()
